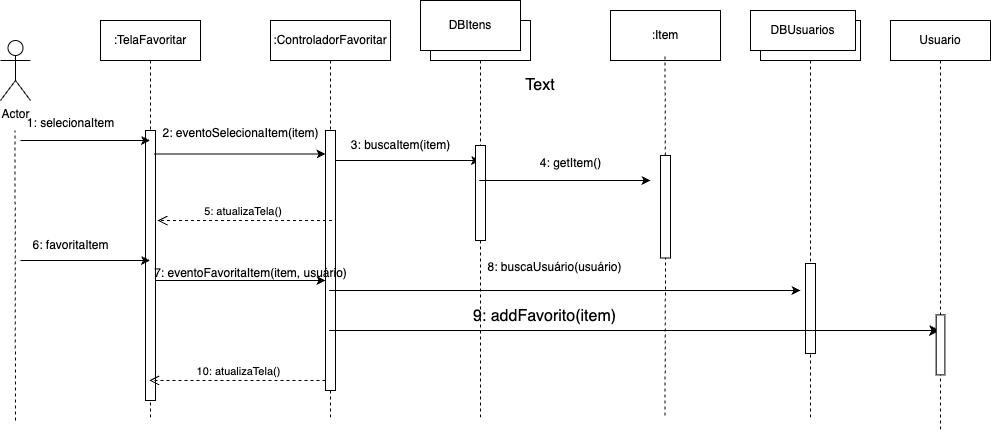

The diagram above was exported from draw.io. Its source (the exported page's mxGraphModel, read from the mxfile embedded in the PNG):
<mxGraphModel dx="2494" dy="1158" grid="1" gridSize="10" guides="1" tooltips="1" connect="1" arrows="1" fold="1" page="1" pageScale="1" pageWidth="850" pageHeight="1100" math="0" shadow="0">
  <root>
    <mxCell id="0" />
    <mxCell id="1" parent="0" />
    <mxCell id="aM9ryv3xv72pqoxQDRHE-1" value=":TelaFavoritar" style="shape=umlLifeline;perimeter=lifelinePerimeter;whiteSpace=wrap;html=1;container=0;dropTarget=0;collapsible=0;recursiveResize=0;outlineConnect=0;portConstraint=eastwest;newEdgeStyle={&quot;edgeStyle&quot;:&quot;elbowEdgeStyle&quot;,&quot;elbow&quot;:&quot;vertical&quot;,&quot;curved&quot;:0,&quot;rounded&quot;:0};" parent="1" vertex="1">
      <mxGeometry x="40" y="40" width="100" height="400" as="geometry" />
    </mxCell>
    <mxCell id="aM9ryv3xv72pqoxQDRHE-2" value="" style="html=1;points=[];perimeter=orthogonalPerimeter;outlineConnect=0;targetShapes=umlLifeline;portConstraint=eastwest;newEdgeStyle={&quot;edgeStyle&quot;:&quot;elbowEdgeStyle&quot;,&quot;elbow&quot;:&quot;vertical&quot;,&quot;curved&quot;:0,&quot;rounded&quot;:0};" parent="aM9ryv3xv72pqoxQDRHE-1" vertex="1">
      <mxGeometry x="45" y="110" width="10" height="270" as="geometry" />
    </mxCell>
    <mxCell id="aM9ryv3xv72pqoxQDRHE-5" value=":ControladorFavoritar" style="shape=umlLifeline;perimeter=lifelinePerimeter;whiteSpace=wrap;html=1;container=0;dropTarget=0;collapsible=0;recursiveResize=0;outlineConnect=0;portConstraint=eastwest;newEdgeStyle={&quot;edgeStyle&quot;:&quot;elbowEdgeStyle&quot;,&quot;elbow&quot;:&quot;vertical&quot;,&quot;curved&quot;:0,&quot;rounded&quot;:0};" parent="1" vertex="1">
      <mxGeometry x="210" y="40" width="120" height="400" as="geometry" />
    </mxCell>
    <mxCell id="aM9ryv3xv72pqoxQDRHE-6" value="" style="html=1;points=[];perimeter=orthogonalPerimeter;outlineConnect=0;targetShapes=umlLifeline;portConstraint=eastwest;newEdgeStyle={&quot;edgeStyle&quot;:&quot;elbowEdgeStyle&quot;,&quot;elbow&quot;:&quot;vertical&quot;,&quot;curved&quot;:0,&quot;rounded&quot;:0};" parent="aM9ryv3xv72pqoxQDRHE-5" vertex="1">
      <mxGeometry x="55" y="110" width="10" height="260" as="geometry" />
    </mxCell>
    <mxCell id="sGBSS0qZs9vx4MGV873V-1" value="Actor" style="shape=umlActor;verticalLabelPosition=bottom;verticalAlign=top;html=1;outlineConnect=0;" parent="1" vertex="1">
      <mxGeometry x="-60" y="60" width="30" height="60" as="geometry" />
    </mxCell>
    <mxCell id="sGBSS0qZs9vx4MGV873V-2" value="" style="endArrow=none;dashed=1;html=1;rounded=0;" parent="1" edge="1">
      <mxGeometry width="50" height="50" relative="1" as="geometry">
        <mxPoint x="-45" y="440" as="sourcePoint" />
        <mxPoint x="-45.5" y="150" as="targetPoint" />
      </mxGeometry>
    </mxCell>
    <mxCell id="sGBSS0qZs9vx4MGV873V-4" value="" style="endArrow=classic;html=1;rounded=0;" parent="1" target="aM9ryv3xv72pqoxQDRHE-1" edge="1">
      <mxGeometry width="50" height="50" relative="1" as="geometry">
        <mxPoint x="-40" y="160" as="sourcePoint" />
        <mxPoint x="420" y="270" as="targetPoint" />
      </mxGeometry>
    </mxCell>
    <mxCell id="sGBSS0qZs9vx4MGV873V-5" value="1: selecionaItem" style="text;html=1;align=center;verticalAlign=middle;resizable=0;points=[];autosize=1;strokeColor=none;fillColor=none;" parent="1" vertex="1">
      <mxGeometry x="-45" y="128" width="110" height="30" as="geometry" />
    </mxCell>
    <mxCell id="sGBSS0qZs9vx4MGV873V-6" value="" style="endArrow=classic;html=1;rounded=0;exitX=0.86;exitY=0.087;exitDx=0;exitDy=0;exitPerimeter=0;" parent="1" source="aM9ryv3xv72pqoxQDRHE-2" target="aM9ryv3xv72pqoxQDRHE-6" edge="1">
      <mxGeometry width="50" height="50" relative="1" as="geometry">
        <mxPoint x="370" y="320" as="sourcePoint" />
        <mxPoint x="420" y="270" as="targetPoint" />
      </mxGeometry>
    </mxCell>
    <mxCell id="sGBSS0qZs9vx4MGV873V-7" value="2: eventoSelecionaItem(item)" style="text;html=1;align=center;verticalAlign=middle;resizable=0;points=[];autosize=1;strokeColor=none;fillColor=none;" parent="1" vertex="1">
      <mxGeometry x="90" y="138" width="180" height="30" as="geometry" />
    </mxCell>
    <mxCell id="sGBSS0qZs9vx4MGV873V-8" value=":Object" style="shape=umlLifeline;perimeter=lifelinePerimeter;whiteSpace=wrap;html=1;container=1;dropTarget=0;collapsible=0;recursiveResize=0;outlineConnect=0;portConstraint=eastwest;newEdgeStyle={&quot;curved&quot;:0,&quot;rounded&quot;:0};" parent="1" vertex="1">
      <mxGeometry x="370" y="40" width="100" height="400" as="geometry" />
    </mxCell>
    <mxCell id="sGBSS0qZs9vx4MGV873V-9" value="DBItens" style="rounded=0;whiteSpace=wrap;html=1;" parent="1" vertex="1">
      <mxGeometry x="360" y="20" width="100" height="50" as="geometry" />
    </mxCell>
    <mxCell id="sGBSS0qZs9vx4MGV873V-10" value=":Item" style="rounded=0;whiteSpace=wrap;html=1;" parent="1" vertex="1">
      <mxGeometry x="550" y="30" width="110" height="50" as="geometry" />
    </mxCell>
    <mxCell id="sGBSS0qZs9vx4MGV873V-11" value="" style="endArrow=classic;html=1;rounded=0;" parent="1" source="aM9ryv3xv72pqoxQDRHE-6" target="sGBSS0qZs9vx4MGV873V-8" edge="1">
      <mxGeometry width="50" height="50" relative="1" as="geometry">
        <mxPoint x="390" y="310" as="sourcePoint" />
        <mxPoint x="350" y="190" as="targetPoint" />
        <Array as="points">
          <mxPoint x="340" y="180" />
        </Array>
      </mxGeometry>
    </mxCell>
    <mxCell id="sGBSS0qZs9vx4MGV873V-12" value="" style="rounded=0;whiteSpace=wrap;html=1;rotation=-90;" parent="1" vertex="1">
      <mxGeometry x="372.5" y="207.5" width="95" height="10" as="geometry" />
    </mxCell>
    <mxCell id="sGBSS0qZs9vx4MGV873V-13" value="3: buscaItem(item)" style="text;html=1;align=center;verticalAlign=middle;resizable=0;points=[];autosize=1;strokeColor=none;fillColor=none;" parent="1" vertex="1">
      <mxGeometry x="280" y="150" width="120" height="30" as="geometry" />
    </mxCell>
    <mxCell id="sGBSS0qZs9vx4MGV873V-14" value="" style="endArrow=none;dashed=1;html=1;rounded=0;entryX=0.5;entryY=1;entryDx=0;entryDy=0;" parent="1" source="sGBSS0qZs9vx4MGV873V-15" edge="1">
      <mxGeometry width="50" height="50" relative="1" as="geometry">
        <mxPoint x="604.5" y="435" as="sourcePoint" />
        <mxPoint x="604.5" y="75" as="targetPoint" />
      </mxGeometry>
    </mxCell>
    <mxCell id="sGBSS0qZs9vx4MGV873V-18" value="" style="endArrow=none;dashed=1;html=1;rounded=0;entryX=0;entryY=0.5;entryDx=0;entryDy=0;" parent="1" target="sGBSS0qZs9vx4MGV873V-15" edge="1">
      <mxGeometry width="50" height="50" relative="1" as="geometry">
        <mxPoint x="604.5" y="435" as="sourcePoint" />
        <mxPoint x="610" y="290" as="targetPoint" />
      </mxGeometry>
    </mxCell>
    <mxCell id="sGBSS0qZs9vx4MGV873V-15" value="" style="rounded=0;whiteSpace=wrap;html=1;rotation=-90;" parent="1" vertex="1">
      <mxGeometry x="553.75" y="221.25" width="102.5" height="10" as="geometry" />
    </mxCell>
    <mxCell id="sGBSS0qZs9vx4MGV873V-19" value="" style="endArrow=classic;html=1;rounded=0;" parent="1" source="sGBSS0qZs9vx4MGV873V-8" edge="1">
      <mxGeometry width="50" height="50" relative="1" as="geometry">
        <mxPoint x="370" y="310" as="sourcePoint" />
        <mxPoint x="590" y="200" as="targetPoint" />
        <Array as="points">
          <mxPoint x="510" y="200" />
        </Array>
      </mxGeometry>
    </mxCell>
    <mxCell id="sGBSS0qZs9vx4MGV873V-20" value="4: getItem()" style="text;html=1;align=center;verticalAlign=middle;resizable=0;points=[];autosize=1;strokeColor=none;fillColor=none;" parent="1" vertex="1">
      <mxGeometry x="470" y="168" width="80" height="30" as="geometry" />
    </mxCell>
    <mxCell id="sGBSS0qZs9vx4MGV873V-21" value="5: atualizaTela()&amp;nbsp;" style="html=1;verticalAlign=bottom;endArrow=open;dashed=1;endSize=8;curved=0;rounded=0;" parent="1" edge="1">
      <mxGeometry relative="1" as="geometry">
        <mxPoint x="271.5" y="240" as="sourcePoint" />
        <mxPoint x="97" y="240" as="targetPoint" />
      </mxGeometry>
    </mxCell>
    <mxCell id="sGBSS0qZs9vx4MGV873V-22" value="" style="endArrow=classic;html=1;rounded=0;" parent="1" target="aM9ryv3xv72pqoxQDRHE-1" edge="1">
      <mxGeometry width="50" height="50" relative="1" as="geometry">
        <mxPoint x="-40" y="280" as="sourcePoint" />
        <mxPoint x="420" y="260" as="targetPoint" />
      </mxGeometry>
    </mxCell>
    <mxCell id="sGBSS0qZs9vx4MGV873V-23" value="6: favoritaItem" style="text;html=1;align=center;verticalAlign=middle;resizable=0;points=[];autosize=1;strokeColor=none;fillColor=none;" parent="1" vertex="1">
      <mxGeometry x="-40" y="250" width="100" height="30" as="geometry" />
    </mxCell>
    <mxCell id="sGBSS0qZs9vx4MGV873V-24" value="" style="endArrow=classic;html=1;rounded=0;" parent="1" source="aM9ryv3xv72pqoxQDRHE-2" target="aM9ryv3xv72pqoxQDRHE-6" edge="1">
      <mxGeometry width="50" height="50" relative="1" as="geometry">
        <mxPoint x="440" y="300" as="sourcePoint" />
        <mxPoint x="490" y="250" as="targetPoint" />
        <Array as="points">
          <mxPoint x="180" y="300" />
        </Array>
      </mxGeometry>
    </mxCell>
    <mxCell id="sGBSS0qZs9vx4MGV873V-25" value="7: eventoFavoritaItem(item, usuário)" style="text;html=1;align=center;verticalAlign=middle;resizable=0;points=[];autosize=1;strokeColor=none;fillColor=none;" parent="1" vertex="1">
      <mxGeometry x="80" y="278" width="220" height="30" as="geometry" />
    </mxCell>
    <mxCell id="sGBSS0qZs9vx4MGV873V-26" value="" style="endArrow=classic;html=1;rounded=0;" parent="1" source="aM9ryv3xv72pqoxQDRHE-5" edge="1">
      <mxGeometry width="50" height="50" relative="1" as="geometry">
        <mxPoint x="460" y="280" as="sourcePoint" />
        <mxPoint x="740" y="310" as="targetPoint" />
        <Array as="points">
          <mxPoint x="380" y="310" />
        </Array>
      </mxGeometry>
    </mxCell>
    <mxCell id="sGBSS0qZs9vx4MGV873V-27" value="" style="shape=umlLifeline;perimeter=lifelinePerimeter;whiteSpace=wrap;html=1;container=1;dropTarget=0;collapsible=0;recursiveResize=0;outlineConnect=0;portConstraint=eastwest;newEdgeStyle={&quot;curved&quot;:0,&quot;rounded&quot;:0};" parent="1" vertex="1">
      <mxGeometry x="700" y="40" width="100" height="400" as="geometry" />
    </mxCell>
    <mxCell id="sGBSS0qZs9vx4MGV873V-28" value="" style="rounded=0;whiteSpace=wrap;html=1;rotation=90;" parent="1" vertex="1">
      <mxGeometry x="705" y="323" width="90" height="10" as="geometry" />
    </mxCell>
    <mxCell id="sGBSS0qZs9vx4MGV873V-30" value="10: atualizaTela()" style="html=1;verticalAlign=bottom;endArrow=open;dashed=1;endSize=8;curved=0;rounded=0;" parent="1" source="aM9ryv3xv72pqoxQDRHE-6" target="aM9ryv3xv72pqoxQDRHE-1" edge="1">
      <mxGeometry relative="1" as="geometry">
        <mxPoint x="500" y="280" as="sourcePoint" />
        <mxPoint x="420" y="280" as="targetPoint" />
        <Array as="points">
          <mxPoint x="180" y="400" />
        </Array>
      </mxGeometry>
    </mxCell>
    <mxCell id="sGBSS0qZs9vx4MGV873V-31" value="DBUsuarios" style="rounded=0;whiteSpace=wrap;html=1;" parent="1" vertex="1">
      <mxGeometry x="690" y="30" width="105" height="40" as="geometry" />
    </mxCell>
    <mxCell id="TsevQfYpoHIVB4nvH0u8-1" value="Usuario" style="shape=umlLifeline;perimeter=lifelinePerimeter;whiteSpace=wrap;html=1;container=1;dropTarget=0;collapsible=0;recursiveResize=0;outlineConnect=0;portConstraint=eastwest;newEdgeStyle={&quot;curved&quot;:0,&quot;rounded&quot;:0};" parent="1" vertex="1">
      <mxGeometry x="830" y="40" width="100" height="410" as="geometry" />
    </mxCell>
    <mxCell id="TsevQfYpoHIVB4nvH0u8-2" value="" style="endArrow=classic;html=1;rounded=0;fontSize=12;startSize=8;endSize=8;curved=1;" parent="1" source="aM9ryv3xv72pqoxQDRHE-5" target="TsevQfYpoHIVB4nvH0u8-1" edge="1">
      <mxGeometry width="50" height="50" relative="1" as="geometry">
        <mxPoint x="290" y="90" as="sourcePoint" />
        <mxPoint x="340" y="40" as="targetPoint" />
        <Array as="points">
          <mxPoint x="590" y="350" />
        </Array>
      </mxGeometry>
    </mxCell>
    <mxCell id="TsevQfYpoHIVB4nvH0u8-3" value="" style="rounded=0;whiteSpace=wrap;html=1;rotation=90;" parent="1" vertex="1">
      <mxGeometry x="850" y="360" width="60" height="8.75" as="geometry" />
    </mxCell>
    <mxCell id="TsevQfYpoHIVB4nvH0u8-6" value="Text" style="text;html=1;align=center;verticalAlign=middle;whiteSpace=wrap;rounded=0;fontSize=16;" parent="1" vertex="1">
      <mxGeometry x="450" y="90" width="60" height="30" as="geometry" />
    </mxCell>
    <mxCell id="MieruBU0YY3ieq5KE-jW-1" value="9: addFavorito(item)" style="text;html=1;align=center;verticalAlign=middle;resizable=0;points=[];autosize=1;strokeColor=none;fillColor=none;fontSize=16;" vertex="1" parent="1">
      <mxGeometry x="399" y="321" width="170" height="30" as="geometry" />
    </mxCell>
    <mxCell id="MieruBU0YY3ieq5KE-jW-2" value="&lt;span style=&quot;font-size: 12px;&quot;&gt;8: buscaUsuário(usuário)&lt;/span&gt;" style="text;html=1;align=center;verticalAlign=middle;resizable=0;points=[];autosize=1;strokeColor=none;fillColor=none;fontSize=16;" vertex="1" parent="1">
      <mxGeometry x="414" y="271" width="160" height="30" as="geometry" />
    </mxCell>
  </root>
</mxGraphModel>